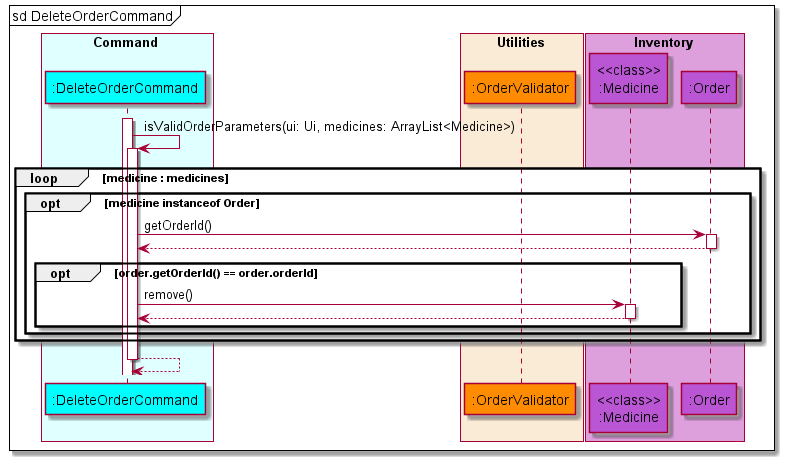

The diagram above was rendered by PlantUML. Its source (embedded in the PNG):
@startuml DeleteOrderSequenceDiagram
'https://plantuml.com/sequence-diagram

!include style.puml

box Command COLOR_COMMAND_BOX
    participant ":DeleteOrderCommand" as deleteorder COLOR_COMMAND
end box

box Utilities COLOR_UTILITIES_BOX
    participant ":OrderValidator" as ordervalidator COLOR_UTILITIES
end box

box Inventory COLOR_INVENTORY_BOX
    participant "<<class>>\n:Medicine" as medicine COLOR_INVENTORY
    participant ":Order" as order COLOR_INVENTORY
end box
autoactivate on

mainframe sd DeleteOrderCommand
activate deleteorder

deleteorder -> deleteorder : isValidOrderParameters(ui: Ui, medicines: ArrayList<Medicine>)



    loop medicine : medicines
    opt medicine instanceof Order


            deleteorder -> order : getOrderId()
            deleteorder <-- order
            opt order.getOrderId() == order.orderId
                deleteorder -> medicine : remove()
                deleteorder <-- medicine :
            end
        end
    end


deleteorder --> deleteorder :


@enduml